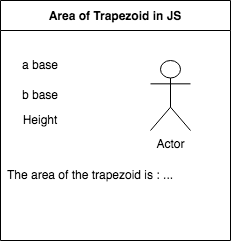

The diagram above was exported from draw.io. Its source (the exported page's mxGraphModel, read from the mxfile embedded in the PNG):
<mxGraphModel dx="598" dy="601" grid="1" gridSize="10" guides="1" tooltips="1" connect="1" arrows="1" fold="1" page="1" pageScale="1" pageWidth="850" pageHeight="1100" math="0" shadow="0">
  <root>
    <mxCell id="0" />
    <mxCell id="1" parent="0" />
    <mxCell id="2" value="Area of Trapezoid in JS" style="swimlane;startSize=30;" vertex="1" parent="1">
      <mxGeometry x="210" y="210" width="230" height="240" as="geometry" />
    </mxCell>
    <mxCell id="3" value="a base" style="text;html=1;strokeColor=none;fillColor=none;align=center;verticalAlign=middle;whiteSpace=wrap;rounded=0;" vertex="1" parent="2">
      <mxGeometry x="10" y="50" width="60" height="30" as="geometry" />
    </mxCell>
    <mxCell id="4" value="b base" style="text;html=1;strokeColor=none;fillColor=none;align=center;verticalAlign=middle;whiteSpace=wrap;rounded=0;" vertex="1" parent="2">
      <mxGeometry x="10" y="80" width="60" height="30" as="geometry" />
    </mxCell>
    <mxCell id="5" value="Height" style="text;html=1;strokeColor=none;fillColor=none;align=center;verticalAlign=middle;whiteSpace=wrap;rounded=0;" vertex="1" parent="2">
      <mxGeometry x="10" y="105" width="60" height="30" as="geometry" />
    </mxCell>
    <mxCell id="6" value="Actor" style="shape=umlActor;verticalLabelPosition=bottom;verticalAlign=top;html=1;outlineConnect=0;" vertex="1" parent="2">
      <mxGeometry x="150" y="60" width="40" height="70" as="geometry" />
    </mxCell>
    <mxCell id="7" value="The area of the trapezoid is : ..." style="text;html=1;strokeColor=none;fillColor=none;align=center;verticalAlign=middle;whiteSpace=wrap;rounded=0;" vertex="1" parent="2">
      <mxGeometry y="160" width="180" height="30" as="geometry" />
    </mxCell>
  </root>
</mxGraphModel>